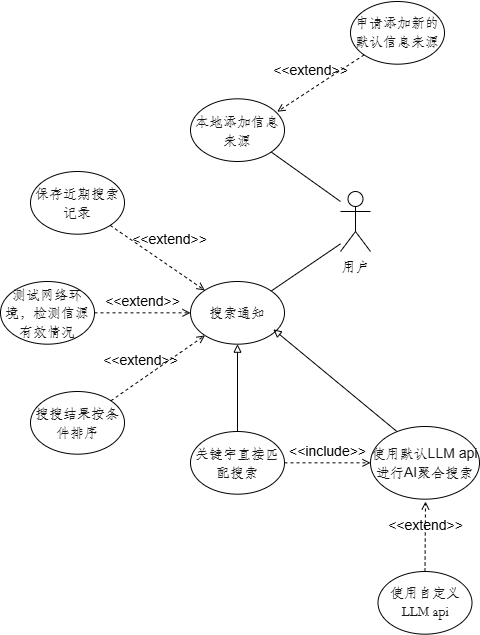

The diagram above was exported from draw.io. Its source (the exported page's mxGraphModel, read from the mxfile embedded in the PNG):
<mxGraphModel dx="778" dy="514" grid="1" gridSize="10" guides="1" tooltips="1" connect="1" arrows="1" fold="1" page="1" pageScale="1" pageWidth="827" pageHeight="1169" math="0" shadow="0">
  <root>
    <mxCell id="0" />
    <mxCell id="1" parent="0" />
    <mxCell id="RUnobG6nn0BxNbAFJMlj-10" value="用户" style="shape=umlActor;verticalLabelPosition=bottom;verticalAlign=top;html=1;" vertex="1" parent="1">
      <mxGeometry x="470" y="380" width="30" height="60" as="geometry" />
    </mxCell>
    <mxCell id="RUnobG6nn0BxNbAFJMlj-12" value="" style="endArrow=none;html=1;rounded=0;" edge="1" parent="1">
      <mxGeometry width="50" height="50" relative="1" as="geometry">
        <mxPoint x="470" y="390" as="sourcePoint" />
        <mxPoint x="400" y="340" as="targetPoint" />
      </mxGeometry>
    </mxCell>
    <mxCell id="RUnobG6nn0BxNbAFJMlj-13" value="" style="endArrow=none;html=1;rounded=0;" edge="1" parent="1">
      <mxGeometry width="50" height="50" relative="1" as="geometry">
        <mxPoint x="470" y="432.3529411764706" as="sourcePoint" />
        <mxPoint x="400" y="480" as="targetPoint" />
      </mxGeometry>
    </mxCell>
    <mxCell id="RUnobG6nn0BxNbAFJMlj-14" value="&lt;div style=&quot;line-height: 1.3; vertical-align: middle; color: rgb(25, 25, 26); font-size: 14px;&quot;&gt;&lt;p&gt;本地添加信息来源&lt;/p&gt;&lt;/div&gt;" style="ellipse;whiteSpace=wrap;html=1;fontFamily=Helvetica;" vertex="1" parent="1">
      <mxGeometry x="320" y="287.33" width="94" height="62.67" as="geometry" />
    </mxCell>
    <mxCell id="RUnobG6nn0BxNbAFJMlj-15" value="&lt;div style=&quot;line-height: 1.3; vertical-align: middle; color: rgb(25, 25, 26); font-size: 14px;&quot;&gt;&lt;div style=&quot;line-height: 1.3; vertical-align: middle;&quot;&gt;&lt;p&gt;搜索通知&lt;/p&gt;&lt;/div&gt;&lt;/div&gt;" style="ellipse;whiteSpace=wrap;html=1;fontFamily=Helvetica;" vertex="1" parent="1">
      <mxGeometry x="320" y="470" width="94" height="62.67" as="geometry" />
    </mxCell>
    <mxCell id="RUnobG6nn0BxNbAFJMlj-16" value="&lt;div style=&quot;line-height: 1.3; font-family: &amp;quot;Source Han Sans CN&amp;quot;; vertical-align: middle; color: rgb(25, 25, 26); font-size: 14px;&quot;&gt;&lt;div style=&quot;line-height: 1.3; vertical-align: middle;&quot;&gt;&lt;p&gt;申请添加新的默认&lt;span style=&quot;font-family: Helvetica; color: light-dark(rgb(25, 25, 26), rgb(216, 216, 217)); background-color: transparent;&quot;&gt;信息来源&lt;/span&gt;&lt;/p&gt;&lt;/div&gt;&lt;/div&gt;" style="ellipse;whiteSpace=wrap;html=1;" vertex="1" parent="1">
      <mxGeometry x="480" y="190" width="94" height="62.67" as="geometry" />
    </mxCell>
    <mxCell id="RUnobG6nn0BxNbAFJMlj-17" value="&amp;lt;&amp;lt;extend&amp;gt;&amp;gt;" style="html=1;verticalAlign=bottom;labelBackgroundColor=none;endArrow=open;endFill=0;dashed=1;rounded=0;exitX=0;exitY=1;exitDx=0;exitDy=0;entryX=0.922;entryY=0.206;entryDx=0;entryDy=0;entryPerimeter=0;" edge="1" parent="1" source="RUnobG6nn0BxNbAFJMlj-16" target="RUnobG6nn0BxNbAFJMlj-14">
      <mxGeometry x="0.1459" y="-7" width="160" relative="1" as="geometry">
        <mxPoint x="440" y="290" as="sourcePoint" />
        <mxPoint x="600" y="290" as="targetPoint" />
        <mxPoint as="offset" />
      </mxGeometry>
    </mxCell>
    <mxCell id="RUnobG6nn0BxNbAFJMlj-19" value="&lt;div style=&quot;line-height: 1.3; vertical-align: middle; color: rgb(25, 25, 26); font-size: 14px;&quot;&gt;&lt;div style=&quot;line-height: 1.3; vertical-align: middle;&quot;&gt;&lt;div style=&quot;line-height: 1.3; vertical-align: middle;&quot;&gt;&lt;p&gt;测试网络环境，检测信源有效情况&lt;/p&gt;&lt;/div&gt;&lt;/div&gt;&lt;/div&gt;" style="ellipse;whiteSpace=wrap;html=1;fontFamily=Helvetica;" vertex="1" parent="1">
      <mxGeometry x="130" y="470" width="94" height="62.67" as="geometry" />
    </mxCell>
    <mxCell id="RUnobG6nn0BxNbAFJMlj-20" value="&lt;div style=&quot;line-height: 1.3; vertical-align: middle; color: rgb(25, 25, 26); font-size: 14px;&quot;&gt;&lt;div style=&quot;line-height: 1.3; vertical-align: middle;&quot;&gt;&lt;div style=&quot;line-height: 1.3; vertical-align: middle;&quot;&gt;&lt;p&gt;保存近期搜索记录&lt;/p&gt;&lt;/div&gt;&lt;/div&gt;&lt;/div&gt;" style="ellipse;whiteSpace=wrap;html=1;fontFamily=Helvetica;" vertex="1" parent="1">
      <mxGeometry x="160" y="360" width="94" height="62.67" as="geometry" />
    </mxCell>
    <mxCell id="RUnobG6nn0BxNbAFJMlj-21" value="&lt;div style=&quot;line-height: 1.3; vertical-align: middle; color: rgb(25, 25, 26); font-size: 14px;&quot;&gt;&lt;div style=&quot;line-height: 1.3; vertical-align: middle;&quot;&gt;&lt;div style=&quot;line-height: 1.3; vertical-align: middle;&quot;&gt;&lt;p&gt;搜搜结果按条件排序&lt;/p&gt;&lt;/div&gt;&lt;/div&gt;&lt;/div&gt;" style="ellipse;whiteSpace=wrap;html=1;fontFamily=Helvetica;" vertex="1" parent="1">
      <mxGeometry x="160" y="580" width="94" height="62.67" as="geometry" />
    </mxCell>
    <mxCell id="RUnobG6nn0BxNbAFJMlj-23" value="&amp;lt;&amp;lt;extend&amp;gt;&amp;gt;" style="html=1;verticalAlign=bottom;labelBackgroundColor=none;endArrow=open;endFill=0;dashed=1;rounded=0;" edge="1" parent="1" source="RUnobG6nn0BxNbAFJMlj-20" target="RUnobG6nn0BxNbAFJMlj-15">
      <mxGeometry x="0.124" y="13" width="160" relative="1" as="geometry">
        <mxPoint x="420" y="510" as="sourcePoint" />
        <mxPoint x="580" y="510" as="targetPoint" />
        <mxPoint x="-1" as="offset" />
      </mxGeometry>
    </mxCell>
    <mxCell id="RUnobG6nn0BxNbAFJMlj-25" value="&amp;lt;&amp;lt;extend&amp;gt;&amp;gt;" style="html=1;verticalAlign=bottom;labelBackgroundColor=none;endArrow=open;endFill=0;dashed=1;rounded=0;entryX=0;entryY=0.5;entryDx=0;entryDy=0;exitX=1;exitY=0.5;exitDx=0;exitDy=0;" edge="1" parent="1" source="RUnobG6nn0BxNbAFJMlj-19" target="RUnobG6nn0BxNbAFJMlj-15">
      <mxGeometry width="160" relative="1" as="geometry">
        <mxPoint x="260" y="500" as="sourcePoint" />
        <mxPoint x="580" y="510" as="targetPoint" />
      </mxGeometry>
    </mxCell>
    <mxCell id="RUnobG6nn0BxNbAFJMlj-27" value="&amp;lt;&amp;lt;extend&amp;gt;&amp;gt;" style="html=1;verticalAlign=bottom;labelBackgroundColor=none;endArrow=open;endFill=0;dashed=1;rounded=0;exitX=1;exitY=0;exitDx=0;exitDy=0;" edge="1" parent="1" source="RUnobG6nn0BxNbAFJMlj-21" target="RUnobG6nn0BxNbAFJMlj-15">
      <mxGeometry x="-0.282" y="7" width="160" relative="1" as="geometry">
        <mxPoint x="420" y="510" as="sourcePoint" />
        <mxPoint x="580" y="510" as="targetPoint" />
        <mxPoint as="offset" />
      </mxGeometry>
    </mxCell>
    <mxCell id="RUnobG6nn0BxNbAFJMlj-28" value="&lt;div style=&quot;line-height: 1.3; vertical-align: middle; color: rgb(25, 25, 26); font-size: 14px;&quot;&gt;&lt;div style=&quot;line-height: 1.3; vertical-align: middle;&quot;&gt;&lt;div style=&quot;line-height: 1.3; vertical-align: middle;&quot;&gt;&lt;div style=&quot;line-height: 1.3; vertical-align: middle;&quot;&gt;&lt;p&gt;关键字直接匹配搜索&lt;/p&gt;&lt;/div&gt;&lt;/div&gt;&lt;/div&gt;&lt;/div&gt;" style="ellipse;whiteSpace=wrap;html=1;fontFamily=Helvetica;" vertex="1" parent="1">
      <mxGeometry x="320" y="620" width="94" height="62.67" as="geometry" />
    </mxCell>
    <mxCell id="RUnobG6nn0BxNbAFJMlj-29" value="&lt;div style=&quot;line-height: 1.3; vertical-align: middle; color: rgb(25, 25, 26);&quot;&gt;&lt;div style=&quot;line-height: 1.3; vertical-align: middle;&quot;&gt;&lt;div style=&quot;line-height: 1.3; vertical-align: middle;&quot;&gt;&lt;div style=&quot;line-height: 1.3; vertical-align: middle;&quot;&gt;&lt;p style=&quot;&quot;&gt;&lt;font style=&quot;font-size: 10px; line-height: 90%;&quot;&gt;使用默认LLM api进行AI聚合搜索&lt;/font&gt;&lt;/p&gt;&lt;/div&gt;&lt;/div&gt;&lt;/div&gt;&lt;/div&gt;" style="ellipse;whiteSpace=wrap;html=1;fontFamily=Helvetica;" vertex="1" parent="1">
      <mxGeometry x="500" y="615" width="109" height="72.67" as="geometry" />
    </mxCell>
    <mxCell id="RUnobG6nn0BxNbAFJMlj-30" value="" style="endArrow=block;endFill=0;html=1;rounded=0;entryX=0.5;entryY=1;entryDx=0;entryDy=0;exitX=0.5;exitY=0;exitDx=0;exitDy=0;" edge="1" parent="1" source="RUnobG6nn0BxNbAFJMlj-28" target="RUnobG6nn0BxNbAFJMlj-15">
      <mxGeometry width="160" relative="1" as="geometry">
        <mxPoint x="367" y="610" as="sourcePoint" />
        <mxPoint x="520" y="400" as="targetPoint" />
      </mxGeometry>
    </mxCell>
    <mxCell id="RUnobG6nn0BxNbAFJMlj-31" value="" style="endArrow=block;endFill=0;html=1;rounded=0;entryX=0.881;entryY=0.763;entryDx=0;entryDy=0;entryPerimeter=0;exitX=0.239;exitY=0.065;exitDx=0;exitDy=0;exitPerimeter=0;" edge="1" parent="1" source="RUnobG6nn0BxNbAFJMlj-29" target="RUnobG6nn0BxNbAFJMlj-15">
      <mxGeometry width="160" relative="1" as="geometry">
        <mxPoint x="510" y="630" as="sourcePoint" />
        <mxPoint x="420" y="520" as="targetPoint" />
      </mxGeometry>
    </mxCell>
    <mxCell id="RUnobG6nn0BxNbAFJMlj-33" value="&amp;lt;&amp;lt;include&amp;gt;&amp;gt;" style="html=1;verticalAlign=bottom;labelBackgroundColor=none;endArrow=open;endFill=0;dashed=1;rounded=0;exitX=1;exitY=0.5;exitDx=0;exitDy=0;entryX=0;entryY=0.5;entryDx=0;entryDy=0;" edge="1" parent="1" source="RUnobG6nn0BxNbAFJMlj-28" target="RUnobG6nn0BxNbAFJMlj-29">
      <mxGeometry width="160" relative="1" as="geometry">
        <mxPoint x="470" y="640" as="sourcePoint" />
        <mxPoint x="630" y="640" as="targetPoint" />
      </mxGeometry>
    </mxCell>
    <mxCell id="RUnobG6nn0BxNbAFJMlj-36" value="&lt;div style=&quot;line-height: 1.3; vertical-align: middle; color: rgb(25, 25, 26); font-size: 14px;&quot;&gt;&lt;div style=&quot;line-height: 1.3; vertical-align: middle;&quot;&gt;&lt;div style=&quot;line-height: 1.3; vertical-align: middle;&quot;&gt;&lt;div style=&quot;line-height: 1.3; vertical-align: middle;&quot;&gt;&lt;div style=&quot;line-height: 1.3; font-family: &amp;quot;Source Han Sans CN&amp;quot;; vertical-align: middle;&quot;&gt;&lt;p&gt;使用自定义LLM api&lt;/p&gt;&lt;/div&gt;&lt;/div&gt;&lt;/div&gt;&lt;/div&gt;&lt;/div&gt;" style="ellipse;whiteSpace=wrap;html=1;fontFamily=Helvetica;" vertex="1" parent="1">
      <mxGeometry x="507.5" y="760" width="94" height="62.67" as="geometry" />
    </mxCell>
    <mxCell id="RUnobG6nn0BxNbAFJMlj-38" value="&amp;lt;&amp;lt;extend&amp;gt;&amp;gt;" style="html=1;verticalAlign=bottom;labelBackgroundColor=none;endArrow=open;endFill=0;dashed=1;rounded=0;exitX=0.5;exitY=0;exitDx=0;exitDy=0;" edge="1" parent="1" source="RUnobG6nn0BxNbAFJMlj-36">
      <mxGeometry width="160" relative="1" as="geometry">
        <mxPoint x="420" y="700" as="sourcePoint" />
        <mxPoint x="555" y="690" as="targetPoint" />
      </mxGeometry>
    </mxCell>
  </root>
</mxGraphModel>